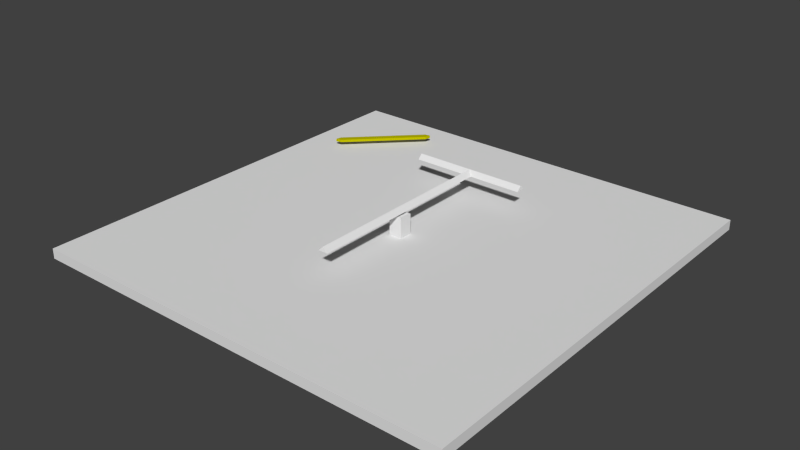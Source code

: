 # Source: ebgb_building_ref_005.blend  (saved by Blender 2.79.0; exported with 4.5.12 LTS)
import bpy
from mathutils import Matrix  # noqa: F401  (used for matrix-valued properties, if any)

bpy.ops.wm.read_factory_settings(use_empty=True)
scene = bpy.context.scene
scene.name = 'Scene'

# ---- collections
col_collection_1 = bpy.data.collections.new('Collection 1'); scene.collection.children.link(col_collection_1)

# ---- materials (node trees are filled in below, after node groups)
mat_yellow = bpy.data.materials.new('Yellow')
mat_yellow.alpha_threshold = 0.0
mat_yellow.use_transparent_shadow = False
mat_yellow.diffuse_color = (0.5173, 0.4925, 0.0, 1.0)
mat_yellow.roughness = 0.5
mat_yellow.line_color = (0.0, 0.0, 0.0, 1.0)
mat_material = bpy.data.materials.new('Material')
mat_material.alpha_threshold = 0.0
mat_material.use_transparent_shadow = False
mat_material.roughness = 0.5
mat_material.line_color = (0.0, 0.0, 0.0, 1.0)

# ---- material node trees

# ---- world
world_world = bpy.data.worlds.new('World'); scene.world = world_world
world_world.color = (0.05088, 0.05088, 0.05088)
world_world.use_sun_shadow = False
world_world.sun_shadow_jitter_overblur = 0.0
world_world.cycles.sampling_method = 'NONE'
world_world.cycles.sample_map_resolution = 256

# ---- meshes
me_cube_004 = bpy.data.meshes.new('Cube.004')
me_cube_004.from_pydata([(0.8824, 1.024, -0.04), (1.024, 0.8824, -0.04), (-0.8824, -1.024, -0.04), (-1.024, -0.8824, -0.04), (0.8824, 1.024, 0.04), (1.024, 0.8824, 0.04), (-0.8824, -1.024, 0.04), (-1.024, -0.8824, 0.04), (1.059, 1.059, -0.04), (-1.059, -1.059, -0.04), (1.059, 1.059, 0.04), (-1.059, -1.059, 0.04)], [], [(1, 5, 6, 2), (4, 0, 3, 7), (0, 8, 9, 3), (8, 1, 2, 9), (7, 11, 10, 4), (11, 6, 5, 10), (8, 0, 4, 10), (10, 5, 1, 8), (6, 11, 9, 2), (11, 7, 3, 9)])
me_cube_004.materials.append(mat_yellow)
me_cube_004.use_remesh_preserve_volume = False
me_cube_004.use_remesh_preserve_attributes = False
me_cube_004.use_mirror_vertex_groups = False
me_cube_004.update()
me_cube_002 = bpy.data.meshes.new('Cube.002')
me_cube_002.from_pydata([(0.15, 2.967, -0.1), (0.15, -2.999, -0.1), (-0.15, -2.999, -0.1), (-0.15, 2.967, -0.1), (1.738e-08, 3.108, 0.04162), (-1.167e-07, -2.999, 0.04162), (-1.76, 2.967, -0.1), (-1.76, 3.108, 0.04162), (1.76, 2.967, -0.1), (1.76, 3.108, 0.04162), (-1.76, 3.25, -0.1), (1.76, 3.25, -0.1)], [], [(0, 1, 2, 3), (0, 4, 5, 1), (1, 5, 2), (2, 5, 4, 3), (3, 4, 7, 6), (4, 0, 8, 9), (4, 9, 7), (0, 3, 6, 8), (8, 6, 10, 11), (9, 8, 11), (6, 7, 10), (9, 11, 10, 7)])
me_cube_002.materials.append(mat_material)
me_cube_002.use_remesh_preserve_volume = False
me_cube_002.use_remesh_preserve_attributes = False
me_cube_002.use_mirror_vertex_groups = False
me_cube_002.update()
me_cube_001 = bpy.data.meshes.new('Cube.001')
me_cube_001.from_pydata([(0.1998, 0.1998, -0.1998), (0.1998, -0.1998, -0.1998), (-0.1998, -0.1998, -0.1998), (-0.1998, 0.1998, -0.1998), (0.1998, 0.1998, 0.3998), (0.1998, -0.1998, 0.3998), (-0.1998, -0.1998, 0.3998), (-0.1998, 0.1998, 0.3998)], [], [(4, 7, 6, 5), (0, 4, 5, 1), (1, 5, 6, 2), (2, 6, 7, 3), (4, 0, 3, 7)])
_uv = me_cube_001.uv_layers.new(name='UVTex')
_uv.uv.foreach_set('vector', [0.4688, 0.9688, 0.5, 0.9688, 0.5, 1.0, 0.4688, 1.0, 0.5469, 0.9375, 0.5469, 1.0, 0.5, 1.0, 0.5, 0.9375, 0.5469, 0.9375, 0.5469, 1.0, 0.5, 1.0, 0.5, 0.9375, 0.5469, 0.9375, 0.5469, 1.0, 0.5, 1.0, 0.5, 0.9375, 0.5, 1.0, 0.5, 0.9375, 0.5469, 0.9375, 0.5469, 1.0])
me_cube_001.materials.append(mat_material)
me_cube_001.use_remesh_preserve_volume = False
me_cube_001.use_remesh_preserve_attributes = False
me_cube_001.use_mirror_vertex_groups = False
me_cube_001.update()
me_plane = bpy.data.meshes.new('Plane')
me_plane.from_pydata([(6.5, 6.5, 0.0), (6.5, -6.5, 0.0), (-6.5, -6.5, 0.0), (-6.5, 6.5, 0.0), (-6.5, 6.5, -0.3), (-6.5, -6.5, -0.3), (6.5, -6.5, -0.3), (6.5, 6.5, -0.3)], [], [(0, 3, 2, 1), (2, 3, 4, 5), (3, 0, 7, 4), (0, 1, 6, 7), (1, 2, 5, 6)])
_uv = me_plane.uv_layers.new(name='UVTex')
_uv.uv.foreach_set('vector', [1.0, 1.0, 0.0, 1.0, 0.0, 0.0, 1.0, 0.0, 0.4715, 0.4715, 0.5285, 0.4715, 0.5285, 0.5285, 0.4715, 0.5285, 0.4715, 0.4715, 0.5285, 0.4715, 0.5285, 0.5285, 0.4715, 0.5285, 0.4715, 0.4715, 0.5285, 0.4715, 0.5285, 0.5285, 0.4715, 0.5285, 0.4715, 0.4715, 0.5285, 0.4715, 0.5285, 0.5285, 0.4715, 0.5285])
me_plane.materials.append(mat_material)
me_plane.use_remesh_preserve_volume = False
me_plane.use_remesh_preserve_attributes = False
me_plane.use_mirror_vertex_groups = False
me_plane.update()

# ---- objects
ob_cube_002 = bpy.data.objects.new('Cube.002', me_cube_004)
ob_cube_001 = bpy.data.objects.new('Cube.001', me_cube_002)
ob_cube = bpy.data.objects.new('Cube', me_cube_001)
ob_plane = bpy.data.objects.new('Plane', me_plane)

# ---- transforms, parenting, visibility, modifiers, constraints
ob_cube_002.location = (-4.384, 4.427, 0.5)
ob_cube_002.lineart.crease_threshold = 0.0
ob_cube_001.location = (0.0, 0.0, 1.1)
ob_cube_001.lineart.crease_threshold = 0.0
ob_cube.location = (0.0, 0.0, 0.5)
ob_cube.lineart.crease_threshold = 0.0
ob_plane.location = (0.0, 0.0, 0.3)
ob_plane.lineart.crease_threshold = 0.0

# ---- collection membership
col_collection_1.objects.link(ob_cube_002)
col_collection_1.objects.link(ob_cube_001)
col_collection_1.objects.link(ob_cube)
col_collection_1.objects.link(ob_plane)

# ---- scene / render settings (as saved in the file)
scene.frame_start = 1; scene.frame_end = 250; scene.frame_set(1)
scene.render.engine = 'BLENDER_EEVEE_NEXT'
scene.render.image_settings.color_mode = 'RGB'
scene.render.image_settings.compression = 90
scene.render.resolution_percentage = 50
scene.render.dither_intensity = 0.0
scene.render.bake_margin = 2
scene.render.bake_bias = 0.0
scene.cycles.use_denoising = False
scene.cycles.samples = 10
scene.cycles.sampling_pattern = 'TABULATED_SOBOL'
scene.cycles.light_sampling_threshold = 0.0
scene.cycles.use_adaptive_sampling = False
scene.cycles.use_light_tree = False
scene.cycles.blur_glossy = 0.0
scene.cycles.volume_bounces = 1
scene.cycles.pixel_filter_type = 'GAUSSIAN'
scene.cycles.sample_clamp_indirect = 0.0
scene.view_settings.view_transform = 'Standard'
bpy.context.view_layer.update()

# ---- added for rendering (the .blend has no active camera and no usable light): camera, sun
cam_auto = bpy.data.cameras.new('AutoCamera')
cam_auto.lens = 50.0
cam_auto.sensor_width = 36.0
cam_auto.clip_end = 1000.0
ob_auto_camera = bpy.data.objects.new('AutoCamera', cam_auto)
scene.collection.objects.link(ob_auto_camera)
ob_auto_camera.location = (17.0428, -20.4514, 14.2051)
ob_auto_camera.rotation_euler = (1.09748, -7.21219e-08, 0.694738)
scene.camera = ob_auto_camera
light_auto_sun = bpy.data.lights.new('AutoSun', 'SUN')
light_auto_sun.energy = 3.0
light_auto_sun.angle = 0.0523599
ob_auto_sun = bpy.data.objects.new('AutoSun', light_auto_sun)
scene.collection.objects.link(ob_auto_sun)
ob_auto_sun.rotation_euler = (0.872665, 0.174533, 0.523599)
bpy.context.view_layer.update()
